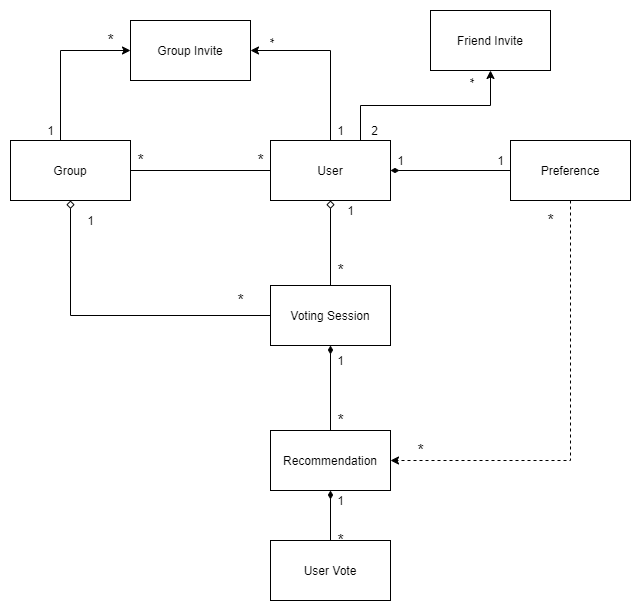

The diagram above was exported from draw.io. Its source (the exported page's mxGraphModel, read from the mxfile embedded in the PNG):
<mxGraphModel dx="1422" dy="1983" grid="1" gridSize="10" guides="1" tooltips="1" connect="1" arrows="1" fold="1" page="1" pageScale="1" pageWidth="827" pageHeight="1169" math="0" shadow="0">
  <root>
    <mxCell id="WIyWlLk6GJQsqaUBKTNV-0" />
    <mxCell id="WIyWlLk6GJQsqaUBKTNV-1" parent="WIyWlLk6GJQsqaUBKTNV-0" />
    <mxCell id="Jeoz3xaWoOYzLm9bWulI-39" style="edgeStyle=orthogonalEdgeStyle;rounded=0;orthogonalLoop=1;jettySize=auto;html=1;entryX=1;entryY=0.5;entryDx=0;entryDy=0;startArrow=none;startFill=0;endArrow=classic;endFill=1;fontSize=16;" edge="1" parent="WIyWlLk6GJQsqaUBKTNV-1" source="Jeoz3xaWoOYzLm9bWulI-0" target="Jeoz3xaWoOYzLm9bWulI-31">
      <mxGeometry relative="1" as="geometry">
        <Array as="points">
          <mxPoint x="380" y="20" />
        </Array>
      </mxGeometry>
    </mxCell>
    <mxCell id="Jeoz3xaWoOYzLm9bWulI-44" style="edgeStyle=orthogonalEdgeStyle;rounded=0;orthogonalLoop=1;jettySize=auto;html=1;exitX=0.75;exitY=0;exitDx=0;exitDy=0;entryX=0.5;entryY=1;entryDx=0;entryDy=0;startArrow=none;startFill=0;endArrow=classic;endFill=1;fontSize=16;" edge="1" parent="WIyWlLk6GJQsqaUBKTNV-1" source="Jeoz3xaWoOYzLm9bWulI-0" target="Jeoz3xaWoOYzLm9bWulI-19">
      <mxGeometry relative="1" as="geometry" />
    </mxCell>
    <mxCell id="Jeoz3xaWoOYzLm9bWulI-0" value="User" style="rounded=0;whiteSpace=wrap;html=1;" vertex="1" parent="WIyWlLk6GJQsqaUBKTNV-1">
      <mxGeometry x="320" y="110" width="120" height="60" as="geometry" />
    </mxCell>
    <mxCell id="Jeoz3xaWoOYzLm9bWulI-16" style="edgeStyle=orthogonalEdgeStyle;rounded=0;orthogonalLoop=1;jettySize=auto;html=1;entryX=0;entryY=0.5;entryDx=0;entryDy=0;endArrow=none;endFill=0;fontSize=16;" edge="1" parent="WIyWlLk6GJQsqaUBKTNV-1" source="Jeoz3xaWoOYzLm9bWulI-1" target="Jeoz3xaWoOYzLm9bWulI-0">
      <mxGeometry relative="1" as="geometry" />
    </mxCell>
    <mxCell id="Jeoz3xaWoOYzLm9bWulI-38" style="edgeStyle=orthogonalEdgeStyle;rounded=0;orthogonalLoop=1;jettySize=auto;html=1;entryX=0;entryY=0.5;entryDx=0;entryDy=0;startArrow=none;startFill=0;endArrow=classic;endFill=1;fontSize=16;" edge="1" parent="WIyWlLk6GJQsqaUBKTNV-1" source="Jeoz3xaWoOYzLm9bWulI-1" target="Jeoz3xaWoOYzLm9bWulI-31">
      <mxGeometry relative="1" as="geometry">
        <Array as="points">
          <mxPoint x="110" y="20" />
        </Array>
      </mxGeometry>
    </mxCell>
    <mxCell id="Jeoz3xaWoOYzLm9bWulI-1" value="Group" style="rounded=0;whiteSpace=wrap;html=1;" vertex="1" parent="WIyWlLk6GJQsqaUBKTNV-1">
      <mxGeometry x="60" y="110" width="120" height="60" as="geometry" />
    </mxCell>
    <mxCell id="Jeoz3xaWoOYzLm9bWulI-23" style="edgeStyle=orthogonalEdgeStyle;rounded=0;orthogonalLoop=1;jettySize=auto;html=1;entryX=0.5;entryY=1;entryDx=0;entryDy=0;endArrow=diamond;endFill=0;fontSize=16;" edge="1" parent="WIyWlLk6GJQsqaUBKTNV-1" source="Jeoz3xaWoOYzLm9bWulI-2" target="Jeoz3xaWoOYzLm9bWulI-0">
      <mxGeometry relative="1" as="geometry" />
    </mxCell>
    <mxCell id="Jeoz3xaWoOYzLm9bWulI-32" style="edgeStyle=orthogonalEdgeStyle;rounded=0;orthogonalLoop=1;jettySize=auto;html=1;entryX=0.5;entryY=1;entryDx=0;entryDy=0;startArrow=none;startFill=0;endArrow=diamond;endFill=0;fontSize=16;" edge="1" parent="WIyWlLk6GJQsqaUBKTNV-1" source="Jeoz3xaWoOYzLm9bWulI-2" target="Jeoz3xaWoOYzLm9bWulI-1">
      <mxGeometry relative="1" as="geometry" />
    </mxCell>
    <mxCell id="Jeoz3xaWoOYzLm9bWulI-2" value="Voting Session" style="rounded=0;whiteSpace=wrap;html=1;" vertex="1" parent="WIyWlLk6GJQsqaUBKTNV-1">
      <mxGeometry x="320" y="255" width="120" height="60" as="geometry" />
    </mxCell>
    <mxCell id="Jeoz3xaWoOYzLm9bWulI-11" style="edgeStyle=orthogonalEdgeStyle;rounded=0;orthogonalLoop=1;jettySize=auto;html=1;entryX=1;entryY=0.5;entryDx=0;entryDy=0;endArrow=diamondThin;endFill=1;" edge="1" parent="WIyWlLk6GJQsqaUBKTNV-1" source="Jeoz3xaWoOYzLm9bWulI-3" target="Jeoz3xaWoOYzLm9bWulI-0">
      <mxGeometry relative="1" as="geometry" />
    </mxCell>
    <mxCell id="Jeoz3xaWoOYzLm9bWulI-35" style="edgeStyle=orthogonalEdgeStyle;rounded=0;orthogonalLoop=1;jettySize=auto;html=1;entryX=1;entryY=0.5;entryDx=0;entryDy=0;startArrow=none;startFill=0;endArrow=classic;endFill=1;fontSize=16;dashed=1;" edge="1" parent="WIyWlLk6GJQsqaUBKTNV-1" source="Jeoz3xaWoOYzLm9bWulI-3" target="Jeoz3xaWoOYzLm9bWulI-4">
      <mxGeometry relative="1" as="geometry">
        <Array as="points">
          <mxPoint x="620" y="430" />
        </Array>
      </mxGeometry>
    </mxCell>
    <mxCell id="Jeoz3xaWoOYzLm9bWulI-3" value="Preference" style="rounded=0;whiteSpace=wrap;html=1;" vertex="1" parent="WIyWlLk6GJQsqaUBKTNV-1">
      <mxGeometry x="560" y="110" width="120" height="60" as="geometry" />
    </mxCell>
    <mxCell id="Jeoz3xaWoOYzLm9bWulI-4" value="Recommendation" style="rounded=0;whiteSpace=wrap;html=1;" vertex="1" parent="WIyWlLk6GJQsqaUBKTNV-1">
      <mxGeometry x="320" y="400" width="120" height="60" as="geometry" />
    </mxCell>
    <mxCell id="Jeoz3xaWoOYzLm9bWulI-12" value="1" style="text;html=1;align=center;verticalAlign=middle;resizable=0;points=[];autosize=1;" vertex="1" parent="WIyWlLk6GJQsqaUBKTNV-1">
      <mxGeometry x="440" y="120" width="20" height="20" as="geometry" />
    </mxCell>
    <mxCell id="Jeoz3xaWoOYzLm9bWulI-13" value="*" style="text;html=1;align=center;verticalAlign=middle;resizable=0;points=[];autosize=1;fontSize=16;" vertex="1" parent="WIyWlLk6GJQsqaUBKTNV-1">
      <mxGeometry x="180" y="120" width="20" height="20" as="geometry" />
    </mxCell>
    <mxCell id="Jeoz3xaWoOYzLm9bWulI-14" value="1" style="text;html=1;align=center;verticalAlign=middle;resizable=0;points=[];autosize=1;" vertex="1" parent="WIyWlLk6GJQsqaUBKTNV-1">
      <mxGeometry x="540" y="120" width="20" height="20" as="geometry" />
    </mxCell>
    <mxCell id="Jeoz3xaWoOYzLm9bWulI-17" value="*" style="text;html=1;align=center;verticalAlign=middle;resizable=0;points=[];autosize=1;fontSize=16;" vertex="1" parent="WIyWlLk6GJQsqaUBKTNV-1">
      <mxGeometry x="300" y="120" width="20" height="20" as="geometry" />
    </mxCell>
    <mxCell id="Jeoz3xaWoOYzLm9bWulI-19" value="Friend Invite" style="rounded=0;whiteSpace=wrap;html=1;" vertex="1" parent="WIyWlLk6GJQsqaUBKTNV-1">
      <mxGeometry x="480" y="-20" width="120" height="60" as="geometry" />
    </mxCell>
    <mxCell id="Jeoz3xaWoOYzLm9bWulI-20" style="edgeStyle=orthogonalEdgeStyle;rounded=0;orthogonalLoop=1;jettySize=auto;html=1;entryX=0.5;entryY=1;entryDx=0;entryDy=0;endArrow=diamondThin;endFill=1;exitX=0.5;exitY=0;exitDx=0;exitDy=0;" edge="1" parent="WIyWlLk6GJQsqaUBKTNV-1" source="Jeoz3xaWoOYzLm9bWulI-4" target="Jeoz3xaWoOYzLm9bWulI-2">
      <mxGeometry relative="1" as="geometry">
        <mxPoint x="570" y="-120" as="sourcePoint" />
        <mxPoint x="450" y="-120" as="targetPoint" />
      </mxGeometry>
    </mxCell>
    <mxCell id="Jeoz3xaWoOYzLm9bWulI-21" value="*" style="text;html=1;align=center;verticalAlign=middle;resizable=0;points=[];autosize=1;fontSize=16;" vertex="1" parent="WIyWlLk6GJQsqaUBKTNV-1">
      <mxGeometry x="380" y="380" width="20" height="20" as="geometry" />
    </mxCell>
    <mxCell id="Jeoz3xaWoOYzLm9bWulI-22" value="1" style="text;html=1;align=center;verticalAlign=middle;resizable=0;points=[];autosize=1;" vertex="1" parent="WIyWlLk6GJQsqaUBKTNV-1">
      <mxGeometry x="380" y="320" width="20" height="20" as="geometry" />
    </mxCell>
    <mxCell id="Jeoz3xaWoOYzLm9bWulI-24" value="1" style="text;html=1;align=center;verticalAlign=middle;resizable=0;points=[];autosize=1;" vertex="1" parent="WIyWlLk6GJQsqaUBKTNV-1">
      <mxGeometry x="390" y="170" width="20" height="20" as="geometry" />
    </mxCell>
    <mxCell id="Jeoz3xaWoOYzLm9bWulI-25" value="*" style="text;html=1;align=center;verticalAlign=middle;resizable=0;points=[];autosize=1;fontSize=16;" vertex="1" parent="WIyWlLk6GJQsqaUBKTNV-1">
      <mxGeometry x="380" y="230" width="20" height="20" as="geometry" />
    </mxCell>
    <mxCell id="Jeoz3xaWoOYzLm9bWulI-27" value="User Vote" style="rounded=0;whiteSpace=wrap;html=1;" vertex="1" parent="WIyWlLk6GJQsqaUBKTNV-1">
      <mxGeometry x="320" y="510" width="120" height="60" as="geometry" />
    </mxCell>
    <mxCell id="Jeoz3xaWoOYzLm9bWulI-28" style="edgeStyle=orthogonalEdgeStyle;rounded=0;orthogonalLoop=1;jettySize=auto;html=1;entryX=0.5;entryY=1;entryDx=0;entryDy=0;endArrow=diamondThin;endFill=1;exitX=0.5;exitY=0;exitDx=0;exitDy=0;" edge="1" parent="WIyWlLk6GJQsqaUBKTNV-1" source="Jeoz3xaWoOYzLm9bWulI-27" target="Jeoz3xaWoOYzLm9bWulI-4">
      <mxGeometry relative="1" as="geometry">
        <mxPoint x="390" y="410" as="sourcePoint" />
        <mxPoint x="409.96000000000004" y="320.02" as="targetPoint" />
      </mxGeometry>
    </mxCell>
    <mxCell id="Jeoz3xaWoOYzLm9bWulI-29" value="*" style="text;html=1;align=center;verticalAlign=middle;resizable=0;points=[];autosize=1;fontSize=16;" vertex="1" parent="WIyWlLk6GJQsqaUBKTNV-1">
      <mxGeometry x="380" y="500" width="20" height="20" as="geometry" />
    </mxCell>
    <mxCell id="Jeoz3xaWoOYzLm9bWulI-30" value="1" style="text;html=1;align=center;verticalAlign=middle;resizable=0;points=[];autosize=1;" vertex="1" parent="WIyWlLk6GJQsqaUBKTNV-1">
      <mxGeometry x="380" y="460" width="20" height="20" as="geometry" />
    </mxCell>
    <mxCell id="Jeoz3xaWoOYzLm9bWulI-31" value="Group Invite" style="rounded=0;whiteSpace=wrap;html=1;" vertex="1" parent="WIyWlLk6GJQsqaUBKTNV-1">
      <mxGeometry x="180" y="-10" width="120" height="60" as="geometry" />
    </mxCell>
    <mxCell id="Jeoz3xaWoOYzLm9bWulI-33" value="1" style="text;html=1;align=center;verticalAlign=middle;resizable=0;points=[];autosize=1;" vertex="1" parent="WIyWlLk6GJQsqaUBKTNV-1">
      <mxGeometry x="130" y="180" width="20" height="20" as="geometry" />
    </mxCell>
    <mxCell id="Jeoz3xaWoOYzLm9bWulI-34" value="*" style="text;html=1;align=center;verticalAlign=middle;resizable=0;points=[];autosize=1;fontSize=16;" vertex="1" parent="WIyWlLk6GJQsqaUBKTNV-1">
      <mxGeometry x="280" y="260" width="20" height="20" as="geometry" />
    </mxCell>
    <mxCell id="Jeoz3xaWoOYzLm9bWulI-36" value="*" style="text;html=1;align=center;verticalAlign=middle;resizable=0;points=[];autosize=1;fontSize=16;" vertex="1" parent="WIyWlLk6GJQsqaUBKTNV-1">
      <mxGeometry x="460" y="410" width="20" height="20" as="geometry" />
    </mxCell>
    <mxCell id="Jeoz3xaWoOYzLm9bWulI-37" value="*" style="text;html=1;align=center;verticalAlign=middle;resizable=0;points=[];autosize=1;fontSize=16;" vertex="1" parent="WIyWlLk6GJQsqaUBKTNV-1">
      <mxGeometry x="590" y="180" width="20" height="20" as="geometry" />
    </mxCell>
    <mxCell id="Jeoz3xaWoOYzLm9bWulI-40" value="*" style="text;html=1;align=center;verticalAlign=middle;resizable=0;points=[];autosize=1;fontSize=16;" vertex="1" parent="WIyWlLk6GJQsqaUBKTNV-1">
      <mxGeometry x="150" width="20" height="20" as="geometry" />
    </mxCell>
    <mxCell id="Jeoz3xaWoOYzLm9bWulI-41" value="1" style="text;html=1;align=center;verticalAlign=middle;resizable=0;points=[];autosize=1;" vertex="1" parent="WIyWlLk6GJQsqaUBKTNV-1">
      <mxGeometry x="90" y="90" width="20" height="20" as="geometry" />
    </mxCell>
    <mxCell id="Jeoz3xaWoOYzLm9bWulI-42" value="*" style="text;html=1;align=center;verticalAlign=middle;resizable=0;points=[];autosize=1;rotation=90;" vertex="1" parent="WIyWlLk6GJQsqaUBKTNV-1">
      <mxGeometry x="310" width="20" height="20" as="geometry" />
    </mxCell>
    <mxCell id="Jeoz3xaWoOYzLm9bWulI-43" value="1" style="text;html=1;align=center;verticalAlign=middle;resizable=0;points=[];autosize=1;" vertex="1" parent="WIyWlLk6GJQsqaUBKTNV-1">
      <mxGeometry x="380" y="90" width="20" height="20" as="geometry" />
    </mxCell>
    <mxCell id="Jeoz3xaWoOYzLm9bWulI-46" value="2" style="text;html=1;align=center;verticalAlign=middle;resizable=0;points=[];autosize=1;" vertex="1" parent="WIyWlLk6GJQsqaUBKTNV-1">
      <mxGeometry x="414" y="90" width="20" height="20" as="geometry" />
    </mxCell>
    <mxCell id="Jeoz3xaWoOYzLm9bWulI-48" value="*" style="text;html=1;align=center;verticalAlign=middle;resizable=0;points=[];autosize=1;rotation=90;" vertex="1" parent="WIyWlLk6GJQsqaUBKTNV-1">
      <mxGeometry x="510" y="40" width="20" height="20" as="geometry" />
    </mxCell>
  </root>
</mxGraphModel>